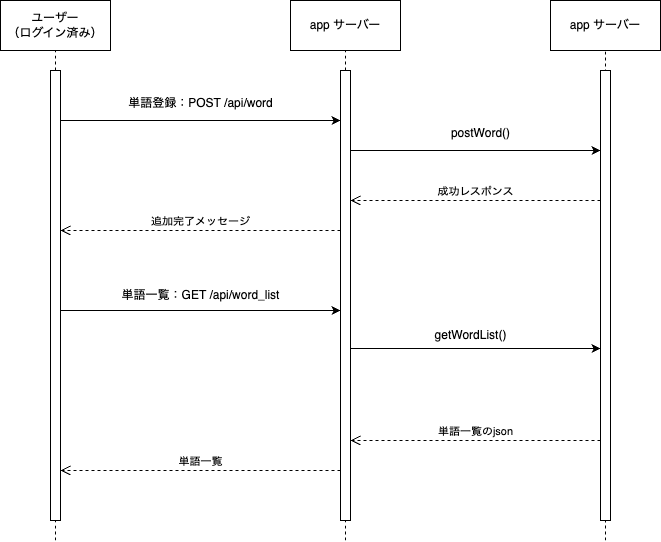

The diagram above was exported from draw.io. Its source (the exported page's mxGraphModel, read from the mxfile embedded in the PNG):
<mxGraphModel dx="1196" dy="887" grid="1" gridSize="10" guides="1" tooltips="1" connect="1" arrows="1" fold="1" page="1" pageScale="1" pageWidth="827" pageHeight="1169" math="0" shadow="0">
  <root>
    <mxCell id="0" />
    <mxCell id="1" parent="0" />
    <mxCell id="QYIPwMnk-XdDxd7k-5bZ-58" value="" style="endArrow=none;dashed=1;html=1;rounded=0;entryX=0.5;entryY=1;entryDx=0;entryDy=0;" edge="1" parent="1" target="QYIPwMnk-XdDxd7k-5bZ-54">
      <mxGeometry width="50" height="50" relative="1" as="geometry">
        <mxPoint x="695" y="740" as="sourcePoint" />
        <mxPoint x="530" y="410" as="targetPoint" />
      </mxGeometry>
    </mxCell>
    <mxCell id="QYIPwMnk-XdDxd7k-5bZ-39" value="ユーザー&lt;br&gt;（ログイン済み）" style="html=1;whiteSpace=wrap;" vertex="1" parent="1">
      <mxGeometry x="90" y="200" width="110" height="50" as="geometry" />
    </mxCell>
    <mxCell id="QYIPwMnk-XdDxd7k-5bZ-41" value="" style="endArrow=none;dashed=1;html=1;rounded=0;entryX=0.5;entryY=1;entryDx=0;entryDy=0;" edge="1" parent="1" source="QYIPwMnk-XdDxd7k-5bZ-40" target="QYIPwMnk-XdDxd7k-5bZ-39">
      <mxGeometry width="50" height="50" relative="1" as="geometry">
        <mxPoint x="145" y="580" as="sourcePoint" />
        <mxPoint x="440" y="420" as="targetPoint" />
      </mxGeometry>
    </mxCell>
    <mxCell id="QYIPwMnk-XdDxd7k-5bZ-42" value="" style="endArrow=none;dashed=1;html=1;rounded=0;entryX=0.5;entryY=1;entryDx=0;entryDy=0;" edge="1" parent="1" target="QYIPwMnk-XdDxd7k-5bZ-40">
      <mxGeometry width="50" height="50" relative="1" as="geometry">
        <mxPoint x="145" y="740" as="sourcePoint" />
        <mxPoint x="145" y="250" as="targetPoint" />
      </mxGeometry>
    </mxCell>
    <mxCell id="QYIPwMnk-XdDxd7k-5bZ-40" value="" style="html=1;points=[];perimeter=orthogonalPerimeter;outlineConnect=0;targetShapes=umlLifeline;portConstraint=eastwest;newEdgeStyle={&quot;edgeStyle&quot;:&quot;elbowEdgeStyle&quot;,&quot;elbow&quot;:&quot;vertical&quot;,&quot;curved&quot;:0,&quot;rounded&quot;:0};" vertex="1" parent="1">
      <mxGeometry x="140" y="270" width="10" height="450" as="geometry" />
    </mxCell>
    <mxCell id="QYIPwMnk-XdDxd7k-5bZ-43" value="app サーバー" style="html=1;whiteSpace=wrap;" vertex="1" parent="1">
      <mxGeometry x="380" y="200" width="110" height="50" as="geometry" />
    </mxCell>
    <mxCell id="QYIPwMnk-XdDxd7k-5bZ-46" value="" style="endArrow=none;dashed=1;html=1;rounded=0;entryX=0.5;entryY=1;entryDx=0;entryDy=0;" edge="1" parent="1" source="QYIPwMnk-XdDxd7k-5bZ-45" target="QYIPwMnk-XdDxd7k-5bZ-43">
      <mxGeometry width="50" height="50" relative="1" as="geometry">
        <mxPoint x="440" y="580" as="sourcePoint" />
        <mxPoint x="440" y="420" as="targetPoint" />
      </mxGeometry>
    </mxCell>
    <mxCell id="QYIPwMnk-XdDxd7k-5bZ-47" value="" style="endArrow=none;dashed=1;html=1;rounded=0;entryX=0.5;entryY=1;entryDx=0;entryDy=0;" edge="1" parent="1" target="QYIPwMnk-XdDxd7k-5bZ-45">
      <mxGeometry width="50" height="50" relative="1" as="geometry">
        <mxPoint x="435" y="740" as="sourcePoint" />
        <mxPoint x="435" y="250" as="targetPoint" />
      </mxGeometry>
    </mxCell>
    <mxCell id="QYIPwMnk-XdDxd7k-5bZ-45" value="" style="html=1;points=[];perimeter=orthogonalPerimeter;outlineConnect=0;targetShapes=umlLifeline;portConstraint=eastwest;newEdgeStyle={&quot;edgeStyle&quot;:&quot;elbowEdgeStyle&quot;,&quot;elbow&quot;:&quot;vertical&quot;,&quot;curved&quot;:0,&quot;rounded&quot;:0};" vertex="1" parent="1">
      <mxGeometry x="430" y="270" width="10" height="450" as="geometry" />
    </mxCell>
    <mxCell id="QYIPwMnk-XdDxd7k-5bZ-48" value="" style="endArrow=classic;html=1;rounded=0;" edge="1" parent="1">
      <mxGeometry width="50" height="50" relative="1" as="geometry">
        <mxPoint x="150" y="320" as="sourcePoint" />
        <mxPoint x="430" y="320" as="targetPoint" />
      </mxGeometry>
    </mxCell>
    <mxCell id="QYIPwMnk-XdDxd7k-5bZ-49" value="単語登録：POST /api/word" style="text;html=1;align=center;verticalAlign=middle;resizable=0;points=[];autosize=1;strokeColor=none;fillColor=none;" vertex="1" parent="1">
      <mxGeometry x="205" y="288" width="170" height="30" as="geometry" />
    </mxCell>
    <mxCell id="QYIPwMnk-XdDxd7k-5bZ-50" value="追加完了メッセージ" style="html=1;verticalAlign=bottom;endArrow=open;dashed=1;endSize=8;edgeStyle=elbowEdgeStyle;elbow=vertical;curved=0;rounded=0;" edge="1" parent="1">
      <mxGeometry relative="1" as="geometry">
        <mxPoint x="430" y="430" as="sourcePoint" />
        <mxPoint x="150" y="430" as="targetPoint" />
        <mxPoint as="offset" />
      </mxGeometry>
    </mxCell>
    <mxCell id="QYIPwMnk-XdDxd7k-5bZ-54" value="app サーバー" style="html=1;whiteSpace=wrap;" vertex="1" parent="1">
      <mxGeometry x="640" y="200" width="110" height="50" as="geometry" />
    </mxCell>
    <mxCell id="QYIPwMnk-XdDxd7k-5bZ-56" value="" style="endArrow=classic;html=1;rounded=0;" edge="1" parent="1">
      <mxGeometry width="50" height="50" relative="1" as="geometry">
        <mxPoint x="440" y="350" as="sourcePoint" />
        <mxPoint x="690" y="350" as="targetPoint" />
      </mxGeometry>
    </mxCell>
    <mxCell id="QYIPwMnk-XdDxd7k-5bZ-57" value="" style="html=1;points=[];perimeter=orthogonalPerimeter;outlineConnect=0;targetShapes=umlLifeline;portConstraint=eastwest;newEdgeStyle={&quot;edgeStyle&quot;:&quot;elbowEdgeStyle&quot;,&quot;elbow&quot;:&quot;vertical&quot;,&quot;curved&quot;:0,&quot;rounded&quot;:0};" vertex="1" parent="1">
      <mxGeometry x="690" y="270" width="10" height="450" as="geometry" />
    </mxCell>
    <mxCell id="QYIPwMnk-XdDxd7k-5bZ-59" value="postWord()" style="text;html=1;align=center;verticalAlign=middle;resizable=0;points=[];autosize=1;strokeColor=none;fillColor=none;" vertex="1" parent="1">
      <mxGeometry x="530" y="318" width="80" height="30" as="geometry" />
    </mxCell>
    <mxCell id="QYIPwMnk-XdDxd7k-5bZ-61" value="成功レスポンス" style="html=1;verticalAlign=bottom;endArrow=open;dashed=1;endSize=8;edgeStyle=elbowEdgeStyle;elbow=vertical;curved=0;rounded=0;" edge="1" parent="1">
      <mxGeometry relative="1" as="geometry">
        <mxPoint x="690" y="400" as="sourcePoint" />
        <mxPoint x="440" y="400" as="targetPoint" />
      </mxGeometry>
    </mxCell>
    <mxCell id="QYIPwMnk-XdDxd7k-5bZ-62" value="" style="endArrow=classic;html=1;rounded=0;" edge="1" parent="1">
      <mxGeometry width="50" height="50" relative="1" as="geometry">
        <mxPoint x="150" y="510" as="sourcePoint" />
        <mxPoint x="430" y="510" as="targetPoint" />
      </mxGeometry>
    </mxCell>
    <mxCell id="QYIPwMnk-XdDxd7k-5bZ-63" value="単語一覧：GET /api/word_list" style="text;html=1;align=center;verticalAlign=middle;resizable=0;points=[];autosize=1;strokeColor=none;fillColor=none;" vertex="1" parent="1">
      <mxGeometry x="200" y="480" width="180" height="30" as="geometry" />
    </mxCell>
    <mxCell id="QYIPwMnk-XdDxd7k-5bZ-64" value="" style="endArrow=classic;html=1;rounded=0;" edge="1" parent="1">
      <mxGeometry width="50" height="50" relative="1" as="geometry">
        <mxPoint x="440" y="548" as="sourcePoint" />
        <mxPoint x="690" y="548" as="targetPoint" />
      </mxGeometry>
    </mxCell>
    <mxCell id="QYIPwMnk-XdDxd7k-5bZ-65" value="getWordList()&lt;br&gt;" style="text;html=1;align=center;verticalAlign=middle;resizable=0;points=[];autosize=1;strokeColor=none;fillColor=none;" vertex="1" parent="1">
      <mxGeometry x="510" y="520" width="100" height="30" as="geometry" />
    </mxCell>
    <mxCell id="QYIPwMnk-XdDxd7k-5bZ-66" value="単語一覧のjson" style="html=1;verticalAlign=bottom;endArrow=open;dashed=1;endSize=8;edgeStyle=elbowEdgeStyle;elbow=vertical;curved=0;rounded=0;" edge="1" parent="1">
      <mxGeometry relative="1" as="geometry">
        <mxPoint x="690" y="640" as="sourcePoint" />
        <mxPoint x="440" y="640" as="targetPoint" />
      </mxGeometry>
    </mxCell>
    <mxCell id="QYIPwMnk-XdDxd7k-5bZ-67" value="単語一覧" style="html=1;verticalAlign=bottom;endArrow=open;dashed=1;endSize=8;edgeStyle=elbowEdgeStyle;elbow=vertical;curved=0;rounded=0;" edge="1" parent="1" source="QYIPwMnk-XdDxd7k-5bZ-45">
      <mxGeometry relative="1" as="geometry">
        <mxPoint x="230" y="670" as="sourcePoint" />
        <mxPoint x="150" y="670" as="targetPoint" />
      </mxGeometry>
    </mxCell>
  </root>
</mxGraphModel>